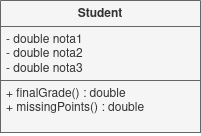

The diagram above was exported from draw.io. Its source (the exported page's mxGraphModel, read from the mxfile embedded in the PNG):
<mxGraphModel dx="1434" dy="766" grid="1" gridSize="10" guides="1" tooltips="1" connect="1" arrows="1" fold="1" page="1" pageScale="1" pageWidth="827" pageHeight="1169" math="0" shadow="0">
  <root>
    <mxCell id="0" />
    <mxCell id="1" parent="0" />
    <mxCell id="4Akhm9WvOpdwCVROebDf-23" value="&lt;div&gt;Student&lt;/div&gt;" style="swimlane;fontStyle=1;align=center;verticalAlign=top;childLayout=stackLayout;horizontal=1;startSize=26;horizontalStack=0;resizeParent=1;resizeParentMax=0;resizeLast=0;collapsible=1;marginBottom=0;whiteSpace=wrap;html=1;fillColor=#f5f5f5;fontColor=#333333;strokeColor=#666666;" vertex="1" parent="1">
      <mxGeometry x="130" y="300" width="200" height="132" as="geometry" />
    </mxCell>
    <mxCell id="4Akhm9WvOpdwCVROebDf-24" value="&lt;div&gt;- double nota1&lt;/div&gt;&lt;div&gt;- double nota2&lt;/div&gt;&lt;div&gt;- double nota3&lt;/div&gt;&lt;div&gt;&lt;br&gt;&lt;/div&gt;" style="text;align=left;verticalAlign=top;spacingLeft=4;spacingRight=4;overflow=hidden;rotatable=0;points=[[0,0.5],[1,0.5]];portConstraint=eastwest;whiteSpace=wrap;html=1;fillColor=#f5f5f5;fontColor=#333333;strokeColor=#666666;" vertex="1" parent="4Akhm9WvOpdwCVROebDf-23">
      <mxGeometry y="26" width="200" height="54" as="geometry" />
    </mxCell>
    <mxCell id="4Akhm9WvOpdwCVROebDf-26" value="&lt;div&gt;+ finalGrade() : double&lt;/div&gt;&lt;div&gt;+ missingPoints() : double&lt;/div&gt;&lt;div&gt;&lt;br&gt;&lt;/div&gt;" style="text;align=left;verticalAlign=top;spacingLeft=4;spacingRight=4;overflow=hidden;rotatable=0;points=[[0,0.5],[1,0.5]];portConstraint=eastwest;whiteSpace=wrap;html=1;fillColor=#f5f5f5;fontColor=#333333;strokeColor=#666666;" vertex="1" parent="4Akhm9WvOpdwCVROebDf-23">
      <mxGeometry y="80" width="200" height="52" as="geometry" />
    </mxCell>
  </root>
</mxGraphModel>